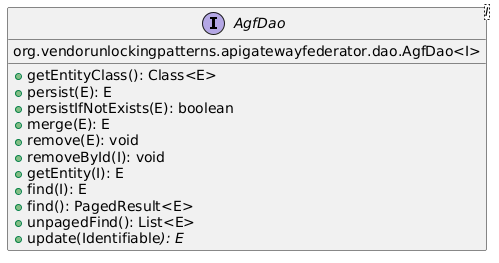

The diagram above was rendered by PlantUML. Its source (embedded in the PNG):
@startuml
interface AgfDao<I>{
  org.vendorunlockingpatterns.apigatewayfederator.dao.AgfDao<I> 
  + getEntityClass(): Class<E>
  + persist(E): E
  + persistIfNotExists(E): boolean
  + merge(E): E
  + remove(E): void
  + removeById(I): void
  + getEntity(I): E
  + find(I): E
  + find(): PagedResult<E>
  + unpagedFind(): List<E>
  + update(Identifiable<I>): E
}

@enduml